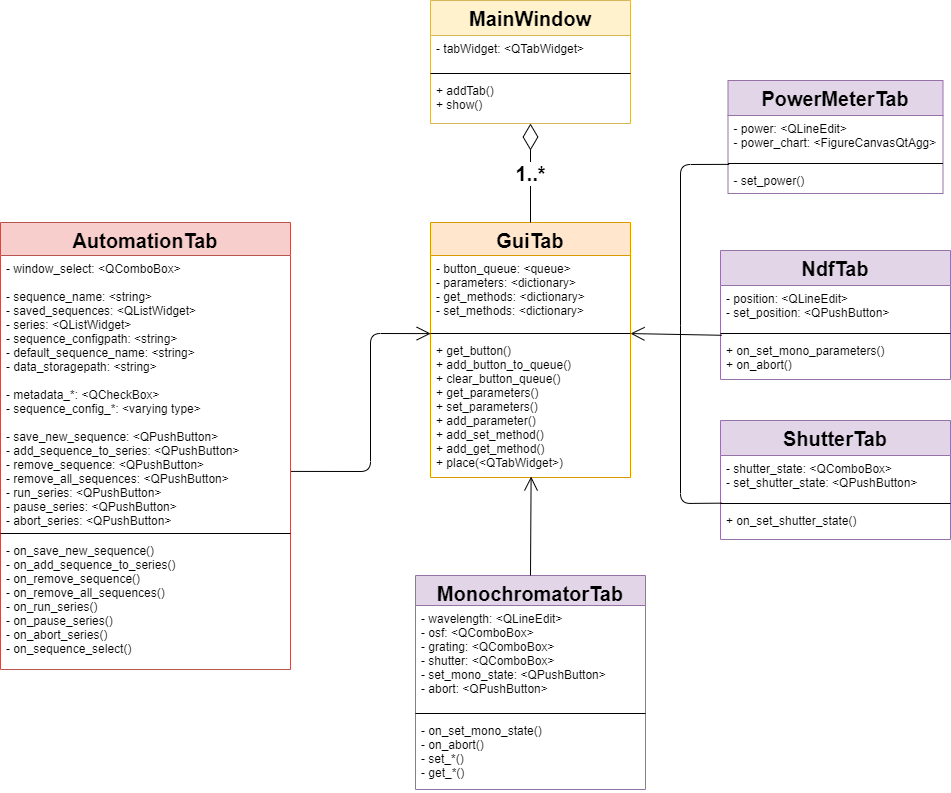

The diagram above was exported from draw.io. Its source (the exported page's mxGraphModel, read from the mxfile embedded in the PNG):
<mxGraphModel dx="4063" dy="2463" grid="1" gridSize="10" guides="1" tooltips="1" connect="1" arrows="1" fold="1" page="1" pageScale="1" pageWidth="1920" pageHeight="1200" math="0" shadow="0">
  <root>
    <mxCell id="0" />
    <mxCell id="1" parent="0" />
    <mxCell id="-yA2RYEozOJ8Dixpo6SY-1" value="MainWindow" style="swimlane;fontStyle=1;align=center;verticalAlign=top;childLayout=stackLayout;horizontal=1;startSize=35;horizontalStack=0;resizeParent=1;resizeParentMax=0;resizeLast=0;collapsible=1;marginBottom=0;fillColor=#fff2cc;strokeColor=#d6b656;fontSize=20;" vertex="1" parent="1">
      <mxGeometry x="915" y="206" width="200" height="123" as="geometry" />
    </mxCell>
    <mxCell id="-yA2RYEozOJ8Dixpo6SY-2" value="- tabWidget: &lt;QTabWidget&gt;" style="text;strokeColor=none;fillColor=none;align=left;verticalAlign=top;spacingLeft=4;spacingRight=4;overflow=hidden;rotatable=0;points=[[0,0.5],[1,0.5]];portConstraint=eastwest;" vertex="1" parent="-yA2RYEozOJ8Dixpo6SY-1">
      <mxGeometry y="35" width="200" height="34" as="geometry" />
    </mxCell>
    <mxCell id="-yA2RYEozOJ8Dixpo6SY-3" value="" style="line;strokeWidth=1;fillColor=none;align=left;verticalAlign=middle;spacingTop=-1;spacingLeft=3;spacingRight=3;rotatable=0;labelPosition=right;points=[];portConstraint=eastwest;" vertex="1" parent="-yA2RYEozOJ8Dixpo6SY-1">
      <mxGeometry y="69" width="200" height="8" as="geometry" />
    </mxCell>
    <mxCell id="-yA2RYEozOJ8Dixpo6SY-4" value="+ addTab()&#10;+ show()" style="text;strokeColor=none;fillColor=none;align=left;verticalAlign=top;spacingLeft=4;spacingRight=4;overflow=hidden;rotatable=0;points=[[0,0.5],[1,0.5]];portConstraint=eastwest;" vertex="1" parent="-yA2RYEozOJ8Dixpo6SY-1">
      <mxGeometry y="77" width="200" height="46" as="geometry" />
    </mxCell>
    <mxCell id="-yA2RYEozOJ8Dixpo6SY-5" value="GuiTab" style="swimlane;fontStyle=1;align=center;verticalAlign=top;childLayout=stackLayout;horizontal=1;startSize=33;horizontalStack=0;resizeParent=1;resizeParentMax=0;resizeLast=0;collapsible=1;marginBottom=0;fillColor=#ffe6cc;strokeColor=#d79b00;fontSize=20;" vertex="1" parent="1">
      <mxGeometry x="915" y="428" width="200" height="255" as="geometry" />
    </mxCell>
    <mxCell id="-yA2RYEozOJ8Dixpo6SY-6" value="- button_queue: &lt;queue&gt;&#10;- parameters: &lt;dictionary&gt;&#10;- get_methods: &lt;dictionary&gt;&#10;- set_methods: &lt;dictionary&gt;" style="text;strokeColor=none;fillColor=none;align=left;verticalAlign=top;spacingLeft=4;spacingRight=4;overflow=hidden;rotatable=0;points=[[0,0.5],[1,0.5]];portConstraint=eastwest;" vertex="1" parent="-yA2RYEozOJ8Dixpo6SY-5">
      <mxGeometry y="33" width="200" height="74" as="geometry" />
    </mxCell>
    <mxCell id="-yA2RYEozOJ8Dixpo6SY-7" value="" style="line;strokeWidth=1;fillColor=none;align=left;verticalAlign=middle;spacingTop=-1;spacingLeft=3;spacingRight=3;rotatable=0;labelPosition=right;points=[];portConstraint=eastwest;" vertex="1" parent="-yA2RYEozOJ8Dixpo6SY-5">
      <mxGeometry y="107" width="200" height="8" as="geometry" />
    </mxCell>
    <mxCell id="-yA2RYEozOJ8Dixpo6SY-8" value="+ get_button()&#10;+ add_button_to_queue()&#10;+ clear_button_queue()&#10;+ get_parameters()&#10;+ set_parameters()&#10;+ add_parameter()&#10;+ add_set_method()&#10;+ add_get_method()&#10;+ place(&lt;QTabWidget&gt;)" style="text;strokeColor=none;fillColor=none;align=left;verticalAlign=top;spacingLeft=4;spacingRight=4;overflow=hidden;rotatable=0;points=[[0,0.5],[1,0.5]];portConstraint=eastwest;" vertex="1" parent="-yA2RYEozOJ8Dixpo6SY-5">
      <mxGeometry y="115" width="200" height="140" as="geometry" />
    </mxCell>
    <mxCell id="-yA2RYEozOJ8Dixpo6SY-9" value="MonochromatorTab" style="swimlane;fontStyle=1;align=center;verticalAlign=top;childLayout=stackLayout;horizontal=1;startSize=30;horizontalStack=0;resizeParent=1;resizeParentMax=0;resizeLast=0;collapsible=1;marginBottom=0;fillColor=#e1d5e7;strokeColor=#9673a6;fontSize=20;" vertex="1" parent="1">
      <mxGeometry x="900" y="781" width="230" height="214" as="geometry" />
    </mxCell>
    <mxCell id="-yA2RYEozOJ8Dixpo6SY-10" value="- wavelength: &lt;QLineEdit&gt;&#10;- osf: &lt;QComboBox&gt;&#10;- grating: &lt;QComboBox&gt;&#10;- shutter: &lt;QComboBox&gt;&#10;- set_mono_state: &lt;QPushButton&gt;&#10;- abort: &lt;QPushButton&gt;" style="text;strokeColor=none;fillColor=none;align=left;verticalAlign=top;spacingLeft=4;spacingRight=4;overflow=hidden;rotatable=0;points=[[0,0.5],[1,0.5]];portConstraint=eastwest;" vertex="1" parent="-yA2RYEozOJ8Dixpo6SY-9">
      <mxGeometry y="30" width="230" height="104" as="geometry" />
    </mxCell>
    <mxCell id="-yA2RYEozOJ8Dixpo6SY-11" value="" style="line;strokeWidth=1;fillColor=none;align=left;verticalAlign=middle;spacingTop=-1;spacingLeft=3;spacingRight=3;rotatable=0;labelPosition=right;points=[];portConstraint=eastwest;" vertex="1" parent="-yA2RYEozOJ8Dixpo6SY-9">
      <mxGeometry y="134" width="230" height="8" as="geometry" />
    </mxCell>
    <mxCell id="-yA2RYEozOJ8Dixpo6SY-12" value="- on_set_mono_state()&#10;- on_abort()&#10;- set_*()&#10;- get_*()&#10;" style="text;strokeColor=none;fillColor=none;align=left;verticalAlign=top;spacingLeft=4;spacingRight=4;overflow=hidden;rotatable=0;points=[[0,0.5],[1,0.5]];portConstraint=eastwest;" vertex="1" parent="-yA2RYEozOJ8Dixpo6SY-9">
      <mxGeometry y="142" width="230" height="72" as="geometry" />
    </mxCell>
    <mxCell id="-yA2RYEozOJ8Dixpo6SY-13" value="AutomationTab" style="swimlane;fontStyle=1;align=center;verticalAlign=top;childLayout=stackLayout;horizontal=1;startSize=33;horizontalStack=0;resizeParent=1;resizeParentMax=0;resizeLast=0;collapsible=1;marginBottom=0;fillColor=#f8cecc;strokeColor=#b85450;fontSize=20;" vertex="1" parent="1">
      <mxGeometry x="485" y="428" width="290" height="447" as="geometry" />
    </mxCell>
    <mxCell id="-yA2RYEozOJ8Dixpo6SY-14" value="- window_select: &lt;QComboBox&gt;&#10;&#10;- sequence_name: &lt;string&gt;&#10;- saved_sequences: &lt;QListWidget&gt;&#10;- series: &lt;QListWidget&gt;&#10;- sequence_configpath: &lt;string&gt;&#10;- default_sequence_name: &lt;string&gt;&#10;- data_storagepath: &lt;string&gt;&#10;&#10;- metadata_*: &lt;QCheckBox&gt;&#10;- sequence_config_*: &lt;varying type&gt;&#10;&#10;- save_new_sequence: &lt;QPushButton&gt;&#10;- add_sequence_to_series: &lt;QPushButton&gt;&#10;- remove_sequence: &lt;QPushButton&gt;&#10;- remove_all_sequences: &lt;QPushButton&gt;&#10;- run_series: &lt;QPushButton&gt;&#10;- pause_series: &lt;QPushButton&gt;&#10;- abort_series: &lt;QPushButton&gt;" style="text;strokeColor=none;fillColor=none;align=left;verticalAlign=top;spacingLeft=4;spacingRight=4;overflow=hidden;rotatable=0;points=[[0,0.5],[1,0.5]];portConstraint=eastwest;" vertex="1" parent="-yA2RYEozOJ8Dixpo6SY-13">
      <mxGeometry y="33" width="290" height="274" as="geometry" />
    </mxCell>
    <mxCell id="-yA2RYEozOJ8Dixpo6SY-15" value="" style="line;strokeWidth=1;fillColor=none;align=left;verticalAlign=middle;spacingTop=-1;spacingLeft=3;spacingRight=3;rotatable=0;labelPosition=right;points=[];portConstraint=eastwest;" vertex="1" parent="-yA2RYEozOJ8Dixpo6SY-13">
      <mxGeometry y="307" width="290" height="8" as="geometry" />
    </mxCell>
    <mxCell id="-yA2RYEozOJ8Dixpo6SY-16" value="- on_save_new_sequence()&#10;- on_add_sequence_to_series()&#10;- on_remove_sequence()&#10;- on_remove_all_sequences()&#10;- on_run_series()&#10;- on_pause_series()&#10;- on_abort_series()&#10;- on_sequence_select()" style="text;strokeColor=none;fillColor=none;align=left;verticalAlign=top;spacingLeft=4;spacingRight=4;overflow=hidden;rotatable=0;points=[[0,0.5],[1,0.5]];portConstraint=eastwest;" vertex="1" parent="-yA2RYEozOJ8Dixpo6SY-13">
      <mxGeometry y="315" width="290" height="132" as="geometry" />
    </mxCell>
    <mxCell id="-yA2RYEozOJ8Dixpo6SY-17" value="NdfTab" style="swimlane;fontStyle=1;align=center;verticalAlign=top;childLayout=stackLayout;horizontal=1;startSize=35;horizontalStack=0;resizeParent=1;resizeParentMax=0;resizeLast=0;collapsible=1;marginBottom=0;fillColor=#e1d5e7;strokeColor=#9673a6;fontSize=20;" vertex="1" parent="1">
      <mxGeometry x="1205" y="456" width="230" height="129" as="geometry" />
    </mxCell>
    <mxCell id="-yA2RYEozOJ8Dixpo6SY-18" value="- position: &lt;QLineEdit&gt;&#10;- set_position: &lt;QPushButton&gt;" style="text;strokeColor=none;fillColor=none;align=left;verticalAlign=top;spacingLeft=4;spacingRight=4;overflow=hidden;rotatable=0;points=[[0,0.5],[1,0.5]];portConstraint=eastwest;" vertex="1" parent="-yA2RYEozOJ8Dixpo6SY-17">
      <mxGeometry y="35" width="230" height="44" as="geometry" />
    </mxCell>
    <mxCell id="-yA2RYEozOJ8Dixpo6SY-19" value="" style="line;strokeWidth=1;fillColor=none;align=left;verticalAlign=middle;spacingTop=-1;spacingLeft=3;spacingRight=3;rotatable=0;labelPosition=right;points=[];portConstraint=eastwest;" vertex="1" parent="-yA2RYEozOJ8Dixpo6SY-17">
      <mxGeometry y="79" width="230" height="8" as="geometry" />
    </mxCell>
    <mxCell id="-yA2RYEozOJ8Dixpo6SY-20" value="+ on_set_mono_parameters()&#10;+ on_abort()" style="text;strokeColor=none;fillColor=none;align=left;verticalAlign=top;spacingLeft=4;spacingRight=4;overflow=hidden;rotatable=0;points=[[0,0.5],[1,0.5]];portConstraint=eastwest;" vertex="1" parent="-yA2RYEozOJ8Dixpo6SY-17">
      <mxGeometry y="87" width="230" height="42" as="geometry" />
    </mxCell>
    <mxCell id="-yA2RYEozOJ8Dixpo6SY-21" value="ShutterTab" style="swimlane;fontStyle=1;align=center;verticalAlign=top;childLayout=stackLayout;horizontal=1;startSize=35;horizontalStack=0;resizeParent=1;resizeParentMax=0;resizeLast=0;collapsible=1;marginBottom=0;fillColor=#e1d5e7;strokeColor=#9673a6;fontSize=20;" vertex="1" parent="1">
      <mxGeometry x="1205" y="626" width="230" height="119" as="geometry" />
    </mxCell>
    <mxCell id="-yA2RYEozOJ8Dixpo6SY-22" value="- shutter_state: &lt;QComboBox&gt;&#10;- set_shutter_state: &lt;QPushButton&gt;" style="text;strokeColor=none;fillColor=none;align=left;verticalAlign=top;spacingLeft=4;spacingRight=4;overflow=hidden;rotatable=0;points=[[0,0.5],[1,0.5]];portConstraint=eastwest;" vertex="1" parent="-yA2RYEozOJ8Dixpo6SY-21">
      <mxGeometry y="35" width="230" height="44" as="geometry" />
    </mxCell>
    <mxCell id="-yA2RYEozOJ8Dixpo6SY-23" value="" style="line;strokeWidth=1;fillColor=none;align=left;verticalAlign=middle;spacingTop=-1;spacingLeft=3;spacingRight=3;rotatable=0;labelPosition=right;points=[];portConstraint=eastwest;" vertex="1" parent="-yA2RYEozOJ8Dixpo6SY-21">
      <mxGeometry y="79" width="230" height="8" as="geometry" />
    </mxCell>
    <mxCell id="-yA2RYEozOJ8Dixpo6SY-24" value="+ on_set_shutter_state()" style="text;strokeColor=none;fillColor=none;align=left;verticalAlign=top;spacingLeft=4;spacingRight=4;overflow=hidden;rotatable=0;points=[[0,0.5],[1,0.5]];portConstraint=eastwest;" vertex="1" parent="-yA2RYEozOJ8Dixpo6SY-21">
      <mxGeometry y="87" width="230" height="32" as="geometry" />
    </mxCell>
    <mxCell id="-yA2RYEozOJ8Dixpo6SY-25" value="PowerMeterTab" style="swimlane;fontStyle=1;align=center;verticalAlign=top;childLayout=stackLayout;horizontal=1;startSize=35;horizontalStack=0;resizeParent=1;resizeParentMax=0;resizeLast=0;collapsible=1;marginBottom=0;fillColor=#e1d5e7;strokeColor=#9673a6;fontSize=20;" vertex="1" parent="1">
      <mxGeometry x="1212.5" y="286" width="215" height="113" as="geometry" />
    </mxCell>
    <mxCell id="-yA2RYEozOJ8Dixpo6SY-26" value="- power: &lt;QLineEdit&gt;&#10;- power_chart: &lt;FigureCanvasQtAgg&gt;" style="text;strokeColor=none;fillColor=none;align=left;verticalAlign=top;spacingLeft=4;spacingRight=4;overflow=hidden;rotatable=0;points=[[0,0.5],[1,0.5]];portConstraint=eastwest;" vertex="1" parent="-yA2RYEozOJ8Dixpo6SY-25">
      <mxGeometry y="35" width="215" height="44" as="geometry" />
    </mxCell>
    <mxCell id="-yA2RYEozOJ8Dixpo6SY-27" value="" style="line;strokeWidth=1;fillColor=none;align=left;verticalAlign=middle;spacingTop=-1;spacingLeft=3;spacingRight=3;rotatable=0;labelPosition=right;points=[];portConstraint=eastwest;" vertex="1" parent="-yA2RYEozOJ8Dixpo6SY-25">
      <mxGeometry y="79" width="215" height="8" as="geometry" />
    </mxCell>
    <mxCell id="-yA2RYEozOJ8Dixpo6SY-28" value="- set_power()" style="text;strokeColor=none;fillColor=none;align=left;verticalAlign=top;spacingLeft=4;spacingRight=4;overflow=hidden;rotatable=0;points=[[0,0.5],[1,0.5]];portConstraint=eastwest;" vertex="1" parent="-yA2RYEozOJ8Dixpo6SY-25">
      <mxGeometry y="87" width="215" height="26" as="geometry" />
    </mxCell>
    <mxCell id="-yA2RYEozOJ8Dixpo6SY-29" value="" style="endArrow=open;endFill=1;endSize=12;html=1;entryX=0.001;entryY=0.511;entryDx=0;entryDy=0;entryPerimeter=0;exitX=1.002;exitY=0.788;exitDx=0;exitDy=0;exitPerimeter=0;" edge="1" parent="1" source="-yA2RYEozOJ8Dixpo6SY-14" target="-yA2RYEozOJ8Dixpo6SY-7">
      <mxGeometry width="160" relative="1" as="geometry">
        <mxPoint x="754" y="746" as="sourcePoint" />
        <mxPoint x="913" y="536" as="targetPoint" />
        <Array as="points">
          <mxPoint x="855" y="677" />
          <mxPoint x="855" y="539" />
        </Array>
      </mxGeometry>
    </mxCell>
    <mxCell id="-yA2RYEozOJ8Dixpo6SY-30" value="1..*" style="endArrow=diamondThin;endFill=0;endSize=24;html=1;exitX=0.5;exitY=0;exitDx=0;exitDy=0;entryX=0.5;entryY=1;entryDx=0;entryDy=0;fontSize=20;fontStyle=1" edge="1" parent="1" source="-yA2RYEozOJ8Dixpo6SY-5" target="-yA2RYEozOJ8Dixpo6SY-1">
      <mxGeometry width="160" relative="1" as="geometry">
        <mxPoint x="945" y="376" as="sourcePoint" />
        <mxPoint x="1105" y="376" as="targetPoint" />
      </mxGeometry>
    </mxCell>
    <mxCell id="-yA2RYEozOJ8Dixpo6SY-31" value="" style="endArrow=open;endFill=1;endSize=12;html=1;exitX=0.5;exitY=0;exitDx=0;exitDy=0;entryX=0.503;entryY=0.993;entryDx=0;entryDy=0;entryPerimeter=0;" edge="1" parent="1" source="-yA2RYEozOJ8Dixpo6SY-9" target="-yA2RYEozOJ8Dixpo6SY-8">
      <mxGeometry width="160" relative="1" as="geometry">
        <mxPoint x="935" y="716" as="sourcePoint" />
        <mxPoint x="1095" y="716" as="targetPoint" />
      </mxGeometry>
    </mxCell>
    <mxCell id="-yA2RYEozOJ8Dixpo6SY-32" value="" style="endArrow=open;endFill=1;endSize=12;html=1;entryX=1;entryY=0.507;entryDx=0;entryDy=0;entryPerimeter=0;exitX=0.005;exitY=-0.053;exitDx=0;exitDy=0;exitPerimeter=0;" edge="1" parent="1" source="-yA2RYEozOJ8Dixpo6SY-20" target="-yA2RYEozOJ8Dixpo6SY-7">
      <mxGeometry width="160" relative="1" as="geometry">
        <mxPoint x="1185" y="532" as="sourcePoint" />
        <mxPoint x="1372.5" y="846" as="targetPoint" />
      </mxGeometry>
    </mxCell>
    <mxCell id="-yA2RYEozOJ8Dixpo6SY-33" value="" style="endArrow=none;html=1;exitX=0.005;exitY=1.111;exitDx=0;exitDy=0;exitPerimeter=0;" edge="1" parent="1" source="-yA2RYEozOJ8Dixpo6SY-26">
      <mxGeometry width="50" height="50" relative="1" as="geometry">
        <mxPoint x="1345" y="486" as="sourcePoint" />
        <mxPoint x="1165" y="531" as="targetPoint" />
        <Array as="points">
          <mxPoint x="1165" y="370" />
        </Array>
      </mxGeometry>
    </mxCell>
    <mxCell id="-yA2RYEozOJ8Dixpo6SY-34" value="" style="endArrow=none;html=1;exitX=0.004;exitY=0.458;exitDx=0;exitDy=0;exitPerimeter=0;" edge="1" parent="1" source="-yA2RYEozOJ8Dixpo6SY-23">
      <mxGeometry width="50" height="50" relative="1" as="geometry">
        <mxPoint x="1185" y="701" as="sourcePoint" />
        <mxPoint x="1165" y="531" as="targetPoint" />
        <Array as="points">
          <mxPoint x="1165" y="709" />
        </Array>
      </mxGeometry>
    </mxCell>
  </root>
</mxGraphModel>